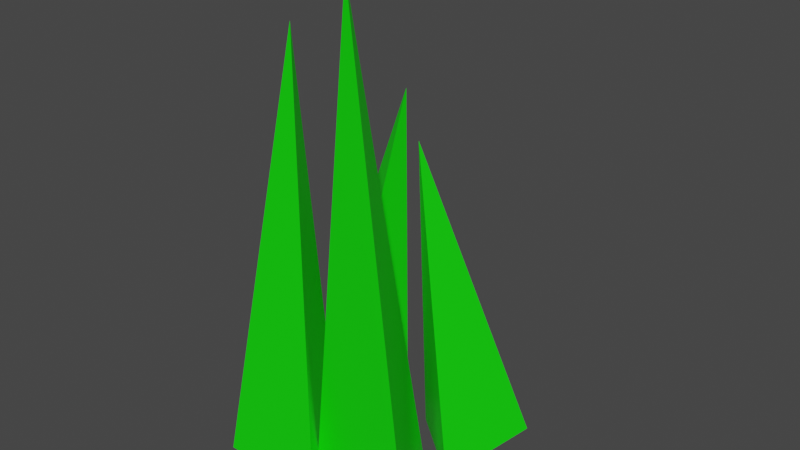 # Source: Grass.blend  (saved by Blender 3.4.6; exported with 4.5.12 LTS)
import bpy
from mathutils import Matrix  # noqa: F401  (used for matrix-valued properties, if any)

bpy.ops.wm.read_factory_settings(use_empty=True)
scene = bpy.context.scene
scene.name = 'Scene'

# ---- collections
col_collection = bpy.data.collections.new('Collection'); scene.collection.children.link(col_collection)

# ---- materials (node trees are filled in below, after node groups)
mat_material_001 = bpy.data.materials.new('Material.001')
mat_material_001.use_transparent_shadow = False
mat_material_003 = bpy.data.materials.new('Material.003')
mat_material_003.use_transparent_shadow = False
mat_material_004 = bpy.data.materials.new('Material.004')
mat_material_004.use_transparent_shadow = False
mat_material_005 = bpy.data.materials.new('Material.005')
mat_material_005.use_transparent_shadow = False

# ---- material node trees
mat_material_001.use_nodes = True; mat_material_001.node_tree.nodes.clear()
_N = mat_material_001.node_tree.nodes; _L = mat_material_001.node_tree.links
n0 = _N.new('ShaderNodeBsdfPrincipled'); n0.name = 'Principled BSDF'; n0.location = (10, 300)
n0.distribution = 'GGX'
n0.subsurface_method = 'RANDOM_WALK_SKIN'
n0.inputs[0].default_value = (0.003391, 0.8, 0.0, 1.0)
n0.inputs[3].default_value = 1.45
n0.inputs[27].default_value = (0.0, 0.0, 0.0, 1.0)
n0.inputs[28].default_value = 1.0
n1 = _N.new('ShaderNodeOutputMaterial'); n1.name = 'Material Output'; n1.location = (300, 300)
_L.new(n0.outputs[0], n1.inputs[0])
n1.is_active_output = True
mat_material_003.use_nodes = True; mat_material_003.node_tree.nodes.clear()
_N = mat_material_003.node_tree.nodes; _L = mat_material_003.node_tree.links
n0 = _N.new('ShaderNodeBsdfPrincipled'); n0.name = 'Principled BSDF'; n0.location = (10, 300)
n0.distribution = 'GGX'
n0.subsurface_method = 'RANDOM_WALK_SKIN'
n0.inputs[0].default_value = (0.003391, 0.8, 0.0, 1.0)
n0.inputs[3].default_value = 1.45
n0.inputs[27].default_value = (0.0, 0.0, 0.0, 1.0)
n0.inputs[28].default_value = 1.0
n1 = _N.new('ShaderNodeOutputMaterial'); n1.name = 'Material Output'; n1.location = (300, 300)
_L.new(n0.outputs[0], n1.inputs[0])
n1.is_active_output = True
mat_material_004.use_nodes = True; mat_material_004.node_tree.nodes.clear()
_N = mat_material_004.node_tree.nodes; _L = mat_material_004.node_tree.links
n0 = _N.new('ShaderNodeBsdfPrincipled'); n0.name = 'Principled BSDF'; n0.location = (10, 300)
n0.distribution = 'GGX'
n0.subsurface_method = 'RANDOM_WALK_SKIN'
n0.inputs[0].default_value = (0.003391, 0.8, 0.0, 1.0)
n0.inputs[3].default_value = 1.45
n0.inputs[27].default_value = (0.0, 0.0, 0.0, 1.0)
n0.inputs[28].default_value = 1.0
n1 = _N.new('ShaderNodeOutputMaterial'); n1.name = 'Material Output'; n1.location = (300, 300)
_L.new(n0.outputs[0], n1.inputs[0])
n1.is_active_output = True
mat_material_005.use_nodes = True; mat_material_005.node_tree.nodes.clear()
_N = mat_material_005.node_tree.nodes; _L = mat_material_005.node_tree.links
n0 = _N.new('ShaderNodeBsdfPrincipled'); n0.name = 'Principled BSDF'; n0.location = (10, 300)
n0.distribution = 'GGX'
n0.subsurface_method = 'RANDOM_WALK_SKIN'
n0.inputs[0].default_value = (0.003391, 0.8, 0.0, 1.0)
n0.inputs[3].default_value = 1.45
n0.inputs[27].default_value = (0.0, 0.0, 0.0, 1.0)
n0.inputs[28].default_value = 1.0
n1 = _N.new('ShaderNodeOutputMaterial'); n1.name = 'Material Output'; n1.location = (300, 300)
_L.new(n0.outputs[0], n1.inputs[0])
n1.is_active_output = True

# ---- world
world_world = bpy.data.worlds.new('World'); scene.world = world_world
world_world.use_nodes = True; world_world.node_tree.nodes.clear()
_N = world_world.node_tree.nodes; _L = world_world.node_tree.links
n0 = _N.new('ShaderNodeOutputWorld'); n0.name = 'World Output'; n0.location = (300, 300)
n1 = _N.new('ShaderNodeBackground'); n1.name = 'Background'; n1.location = (10, 300)
n1.inputs[0].default_value = (0.05088, 0.05088, 0.05088, 1.0)
_L.new(n1.outputs[0], n0.inputs[0])
n0.is_active_output = True
world_world.color = (0.05088, 0.05088, 0.05088)
world_world.use_sun_shadow = False
world_world.sun_shadow_jitter_overblur = 0.0

# ---- meshes
me_cone = bpy.data.meshes.new('Cone')
me_cone.from_pydata([(0.0, 1.0, -1.0), (0.866, -0.5, -1.0), (-0.866, -0.5, -1.0), (-0.2887, -0.2413, 1.0)], [], [(0, 3, 1), (0, 1, 2), (1, 3, 2), (2, 3, 0)])
_uv = me_cone.uv_layers.new(name='UVMap')
_uv.uv.foreach_set('vector', [0.25, 0.49, 0.25, 0.25, 0.4578, 0.13, 0.75, 0.49, 0.9578, 0.13, 0.5422, 0.13, 0.4578, 0.13, 0.25, 0.25, 0.04215, 0.13, 0.04215, 0.13, 0.25, 0.25, 0.25, 0.49])
me_cone.materials.append(mat_material_001)
me_cone.update()
me_cone_001 = bpy.data.meshes.new('Cone.001')
me_cone_001.from_pydata([(0.0, 1.0, -1.0), (0.866, -0.5, -1.0), (-0.866, -0.5, -1.0), (-0.2887, -0.1346, 0.7491)], [], [(0, 3, 1), (0, 1, 2), (1, 3, 2), (2, 3, 0)])
_uv = me_cone_001.uv_layers.new(name='UVMap')
_uv.uv.foreach_set('vector', [0.25, 0.49, 0.25, 0.25, 0.4578, 0.13, 0.75, 0.49, 0.9578, 0.13, 0.5422, 0.13, 0.4578, 0.13, 0.25, 0.25, 0.04215, 0.13, 0.04215, 0.13, 0.25, 0.25, 0.25, 0.49])
me_cone_001.materials.append(mat_material_003)
me_cone_001.update()
me_cone_002 = bpy.data.meshes.new('Cone.002')
me_cone_002.from_pydata([(0.0, 1.0, -1.0), (0.866, -0.5, -1.0), (-0.866, -0.5, -1.0), (-0.2887, 0.002183, 0.4274)], [], [(0, 3, 1), (0, 1, 2), (1, 3, 2), (2, 3, 0)])
_uv = me_cone_002.uv_layers.new(name='UVMap')
_uv.uv.foreach_set('vector', [0.25, 0.49, 0.25, 0.25, 0.4578, 0.13, 0.75, 0.49, 0.9578, 0.13, 0.5422, 0.13, 0.4578, 0.13, 0.25, 0.25, 0.04215, 0.13, 0.04215, 0.13, 0.25, 0.25, 0.25, 0.49])
me_cone_002.materials.append(mat_material_004)
me_cone_002.update()
me_cone_003 = bpy.data.meshes.new('Cone.003')
me_cone_003.from_pydata([(0.0, 1.0, -1.0), (0.866, -0.5, -1.0), (-0.866, -0.5, -1.0), (-0.3584, -0.07187, 0.2658)], [], [(0, 3, 1), (0, 1, 2), (1, 3, 2), (2, 3, 0)])
_uv = me_cone_003.uv_layers.new(name='UVMap')
_uv.uv.foreach_set('vector', [0.25, 0.49, 0.25, 0.25, 0.4578, 0.13, 0.75, 0.49, 0.9578, 0.13, 0.5422, 0.13, 0.4578, 0.13, 0.25, 0.25, 0.04215, 0.13, 0.04215, 0.13, 0.25, 0.25, 0.25, 0.49])
me_cone_003.materials.append(mat_material_005)
me_cone_003.update()

# ---- objects
ob_grass = bpy.data.objects.new('Grass', me_cone)
ob_grass_001 = bpy.data.objects.new('Grass.001', me_cone_001)
ob_grass_002 = bpy.data.objects.new('Grass.002', me_cone_002)
ob_grass_003 = bpy.data.objects.new('Grass.003', me_cone_003)

# ---- transforms, parenting, visibility, modifiers, constraints
ob_grass.location = (0.0, 0.0, 0.0)
ob_grass.scale = (0.2562, 0.2562, 1.0)
ob_grass_001.location = (-0.3611, 0.0, 0.0)
ob_grass_001.rotation_euler = (-0.1085, -0.0, 0.0)
ob_grass_001.scale = (0.2562, 0.2562, 1.0)
ob_grass_002.location = (-0.2796, 0.3878, 0.0)
ob_grass_002.rotation_euler = (-0.1666, 0.06961, -0.6965)
ob_grass_002.scale = (0.2562, 0.2562, 1.0)
ob_grass_003.location = (-0.05047, 0.3878, 0.0)
ob_grass_003.rotation_euler = (0.1169, -0.1093, -0.7185)
ob_grass_003.scale = (0.2562, 0.2562, 1.0)

# ---- collection membership
col_collection.objects.link(ob_grass)
col_collection.objects.link(ob_grass_001)
col_collection.objects.link(ob_grass_002)
col_collection.objects.link(ob_grass_003)

# ---- scene / render settings (as saved in the file)
scene.frame_start = 1; scene.frame_end = 250; scene.frame_set(1)
scene.render.engine = 'BLENDER_EEVEE_NEXT'
scene.cycles.sampling_pattern = 'TABULATED_SOBOL'
scene.cycles.use_light_tree = False
scene.view_settings.view_transform = 'Filmic'
bpy.context.view_layer.update()

# ---- added for rendering (the .blend has no active camera and no usable light): camera, sun
cam_auto = bpy.data.cameras.new('AutoCamera')
cam_auto.lens = 50.0
cam_auto.sensor_width = 36.0
cam_auto.clip_end = 1000.0
ob_auto_camera = bpy.data.objects.new('AutoCamera', cam_auto)
scene.collection.objects.link(ob_auto_camera)
ob_auto_camera.location = (2.22175, -2.55306, 1.85637)
ob_auto_camera.rotation_euler = (1.09748, -7.21219e-08, 0.694738)
scene.camera = ob_auto_camera
light_auto_sun = bpy.data.lights.new('AutoSun', 'SUN')
light_auto_sun.energy = 3.0
light_auto_sun.angle = 0.0523599
ob_auto_sun = bpy.data.objects.new('AutoSun', light_auto_sun)
scene.collection.objects.link(ob_auto_sun)
ob_auto_sun.rotation_euler = (0.872665, 0.174533, 0.523599)
bpy.context.view_layer.update()
